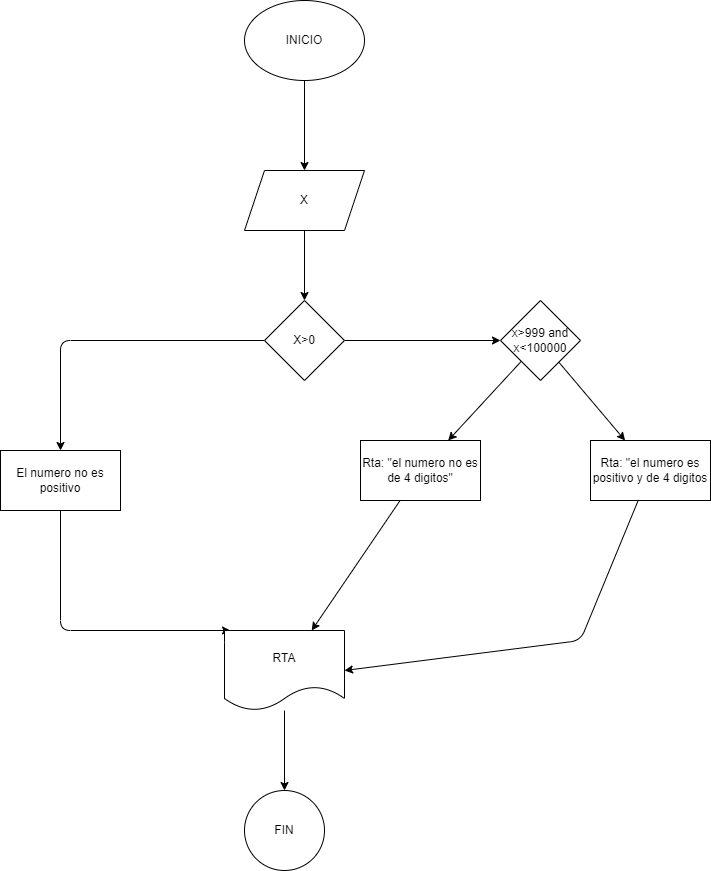

The diagram above was exported from draw.io. Its source (the exported page's mxGraphModel, read from the mxfile embedded in the PNG):
<mxGraphModel dx="1126" dy="792" grid="1" gridSize="10" guides="1" tooltips="1" connect="1" arrows="1" fold="1" page="1" pageScale="1" pageWidth="827" pageHeight="1169" math="0" shadow="0">
  <root>
    <mxCell id="0" />
    <mxCell id="1" parent="0" />
    <mxCell id="4" value="" style="edgeStyle=none;html=1;" edge="1" parent="1" source="2" target="3">
      <mxGeometry relative="1" as="geometry" />
    </mxCell>
    <mxCell id="2" value="INICIO" style="ellipse;whiteSpace=wrap;html=1;" vertex="1" parent="1">
      <mxGeometry x="354" y="20" width="120" height="80" as="geometry" />
    </mxCell>
    <mxCell id="6" value="" style="edgeStyle=none;html=1;" edge="1" parent="1" source="3" target="5">
      <mxGeometry relative="1" as="geometry" />
    </mxCell>
    <mxCell id="3" value="X" style="shape=parallelogram;perimeter=parallelogramPerimeter;whiteSpace=wrap;html=1;fixedSize=1;" vertex="1" parent="1">
      <mxGeometry x="354" y="190" width="120" height="60" as="geometry" />
    </mxCell>
    <mxCell id="8" value="" style="edgeStyle=none;html=1;" edge="1" parent="1" source="5" target="7">
      <mxGeometry relative="1" as="geometry">
        <Array as="points">
          <mxPoint x="170" y="360" />
        </Array>
      </mxGeometry>
    </mxCell>
    <mxCell id="10" value="" style="edgeStyle=none;html=1;" edge="1" parent="1" source="5" target="9">
      <mxGeometry relative="1" as="geometry" />
    </mxCell>
    <mxCell id="5" value="X&amp;gt;0" style="rhombus;whiteSpace=wrap;html=1;" vertex="1" parent="1">
      <mxGeometry x="374" y="320" width="80" height="80" as="geometry" />
    </mxCell>
    <mxCell id="15" style="edgeStyle=none;html=1;" edge="1" parent="1" source="7">
      <mxGeometry relative="1" as="geometry">
        <mxPoint x="340" y="650" as="targetPoint" />
        <Array as="points">
          <mxPoint x="170" y="650" />
        </Array>
      </mxGeometry>
    </mxCell>
    <mxCell id="7" value="El numero no es positivo" style="whiteSpace=wrap;html=1;" vertex="1" parent="1">
      <mxGeometry x="110" y="470" width="120" height="60" as="geometry" />
    </mxCell>
    <mxCell id="12" value="" style="edgeStyle=none;html=1;" edge="1" parent="1" source="9" target="11">
      <mxGeometry relative="1" as="geometry" />
    </mxCell>
    <mxCell id="14" value="" style="edgeStyle=none;html=1;" edge="1" parent="1" source="9" target="13">
      <mxGeometry relative="1" as="geometry" />
    </mxCell>
    <mxCell id="9" value="x&amp;gt;999 and&lt;br&gt;x&amp;lt;100000" style="rhombus;whiteSpace=wrap;html=1;" vertex="1" parent="1">
      <mxGeometry x="610" y="320" width="80" height="80" as="geometry" />
    </mxCell>
    <mxCell id="17" value="" style="edgeStyle=none;html=1;" edge="1" parent="1" source="11" target="16">
      <mxGeometry relative="1" as="geometry" />
    </mxCell>
    <mxCell id="11" value="Rta: &quot;el numero no es de 4 digitos&quot;" style="whiteSpace=wrap;html=1;" vertex="1" parent="1">
      <mxGeometry x="470" y="460" width="120" height="60" as="geometry" />
    </mxCell>
    <mxCell id="18" style="edgeStyle=none;html=1;entryX=1;entryY=0.5;entryDx=0;entryDy=0;" edge="1" parent="1" source="13" target="16">
      <mxGeometry relative="1" as="geometry">
        <Array as="points">
          <mxPoint x="690" y="660" />
        </Array>
      </mxGeometry>
    </mxCell>
    <mxCell id="13" value="Rta: &quot;el numero es positivo y de 4 digitos" style="whiteSpace=wrap;html=1;" vertex="1" parent="1">
      <mxGeometry x="700" y="460" width="120" height="60" as="geometry" />
    </mxCell>
    <mxCell id="20" value="" style="edgeStyle=none;html=1;" edge="1" parent="1" source="16" target="19">
      <mxGeometry relative="1" as="geometry" />
    </mxCell>
    <mxCell id="16" value="RTA" style="shape=document;whiteSpace=wrap;html=1;boundedLbl=1;" vertex="1" parent="1">
      <mxGeometry x="334" y="650" width="120" height="80" as="geometry" />
    </mxCell>
    <mxCell id="19" value="FIN" style="ellipse;whiteSpace=wrap;html=1;" vertex="1" parent="1">
      <mxGeometry x="354" y="810" width="80" height="80" as="geometry" />
    </mxCell>
  </root>
</mxGraphModel>